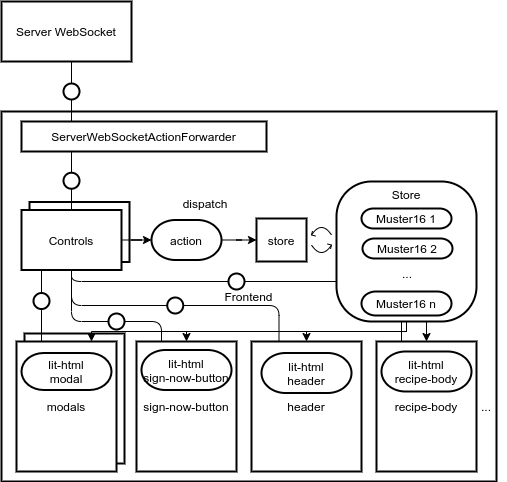

The diagram above was exported from draw.io. Its source (the exported page's mxGraphModel, read from the mxfile embedded in the PNG):
<mxGraphModel dx="828" dy="613" grid="1" gridSize="10" guides="1" tooltips="1" connect="1" arrows="1" fold="1" page="1" pageScale="1" pageWidth="850" pageHeight="1100" math="0" shadow="0">
  <root>
    <mxCell id="pZVcwI8wYv4mIP02X3HY-0" />
    <mxCell id="pZVcwI8wYv4mIP02X3HY-1" parent="pZVcwI8wYv4mIP02X3HY-0" />
    <mxCell id="pZVcwI8wYv4mIP02X3HY-2" value="Server WebSocket" style="shape=agent;offsetSize=8;strokeWidth=2;" vertex="1" parent="pZVcwI8wYv4mIP02X3HY-1">
      <mxGeometry x="145" y="110" width="130" height="60" as="geometry" />
    </mxCell>
    <mxCell id="pZVcwI8wYv4mIP02X3HY-3" value="Frontend" style="shape=agent;offsetSize=8;strokeWidth=2;" vertex="1" parent="pZVcwI8wYv4mIP02X3HY-1">
      <mxGeometry x="145" y="220" width="495" height="370" as="geometry" />
    </mxCell>
    <mxCell id="pZVcwI8wYv4mIP02X3HY-4" value="" style="shape=useedge;vertical=true;endArrow=none;useSignPosition=left;useSignDirection=none;" edge="1" parent="pZVcwI8wYv4mIP02X3HY-1" target="pZVcwI8wYv4mIP02X3HY-2">
      <mxGeometry height="160" relative="1" as="geometry">
        <mxPoint x="215" y="230" as="sourcePoint" />
        <mxPoint x="340" y="200" as="targetPoint" />
      </mxGeometry>
    </mxCell>
    <mxCell id="pZVcwI8wYv4mIP02X3HY-26" style="edgeStyle=orthogonalEdgeStyle;rounded=0;orthogonalLoop=1;jettySize=auto;html=1;entryX=0.75;entryY=0;entryDx=0;entryDy=0;" edge="1" parent="pZVcwI8wYv4mIP02X3HY-1" source="pZVcwI8wYv4mIP02X3HY-5" target="pZVcwI8wYv4mIP02X3HY-19">
      <mxGeometry relative="1" as="geometry">
        <Array as="points">
          <mxPoint x="550" y="440" />
          <mxPoint x="235" y="440" />
        </Array>
      </mxGeometry>
    </mxCell>
    <mxCell id="pZVcwI8wYv4mIP02X3HY-35" style="edgeStyle=orthogonalEdgeStyle;rounded=0;orthogonalLoop=1;jettySize=auto;html=1;entryX=0.5;entryY=0;entryDx=0;entryDy=0;" edge="1" parent="pZVcwI8wYv4mIP02X3HY-1" source="pZVcwI8wYv4mIP02X3HY-5" target="pZVcwI8wYv4mIP02X3HY-33">
      <mxGeometry relative="1" as="geometry">
        <Array as="points">
          <mxPoint x="550" y="440" />
          <mxPoint x="330" y="440" />
        </Array>
      </mxGeometry>
    </mxCell>
    <mxCell id="pZVcwI8wYv4mIP02X3HY-17" style="edgeStyle=orthogonalEdgeStyle;rounded=0;orthogonalLoop=1;jettySize=auto;html=1;" edge="1" parent="pZVcwI8wYv4mIP02X3HY-1" target="pZVcwI8wYv4mIP02X3HY-13">
      <mxGeometry relative="1" as="geometry">
        <mxPoint x="570" y="430" as="sourcePoint" />
        <Array as="points">
          <mxPoint x="570" y="430" />
          <mxPoint x="570" y="430" />
        </Array>
      </mxGeometry>
    </mxCell>
    <mxCell id="pZVcwI8wYv4mIP02X3HY-18" style="edgeStyle=orthogonalEdgeStyle;rounded=0;orthogonalLoop=1;jettySize=auto;html=1;entryX=0.5;entryY=0;entryDx=0;entryDy=0;exitX=0.25;exitY=1;exitDx=0;exitDy=0;" edge="1" parent="pZVcwI8wYv4mIP02X3HY-1" source="pZVcwI8wYv4mIP02X3HY-5" target="pZVcwI8wYv4mIP02X3HY-12">
      <mxGeometry relative="1" as="geometry">
        <Array as="points">
          <mxPoint x="550" y="430" />
          <mxPoint x="550" y="440" />
          <mxPoint x="450" y="440" />
        </Array>
      </mxGeometry>
    </mxCell>
    <mxCell id="pZVcwI8wYv4mIP02X3HY-12" value="header" style="shape=agent;offsetSize=8;strokeWidth=2;" vertex="1" parent="pZVcwI8wYv4mIP02X3HY-1">
      <mxGeometry x="395" y="450" width="110" height="130" as="geometry" />
    </mxCell>
    <mxCell id="pZVcwI8wYv4mIP02X3HY-11" value="lit-html&lt;br&gt;header" style="rounded=1;whiteSpace=wrap;html=1;arcSize=60;strokeWidth=2;" vertex="1" parent="pZVcwI8wYv4mIP02X3HY-1">
      <mxGeometry x="405" y="461.5" width="90" height="40" as="geometry" />
    </mxCell>
    <mxCell id="pZVcwI8wYv4mIP02X3HY-13" value="recipe-body" style="shape=agent;offsetSize=8;strokeWidth=2;" vertex="1" parent="pZVcwI8wYv4mIP02X3HY-1">
      <mxGeometry x="520" y="450" width="100" height="130" as="geometry" />
    </mxCell>
    <mxCell id="pZVcwI8wYv4mIP02X3HY-14" value="lit-html&lt;br&gt;recipe-body" style="rounded=1;whiteSpace=wrap;html=1;arcSize=60;strokeWidth=2;" vertex="1" parent="pZVcwI8wYv4mIP02X3HY-1">
      <mxGeometry x="525" y="460" width="90" height="40" as="geometry" />
    </mxCell>
    <mxCell id="pZVcwI8wYv4mIP02X3HY-15" value="store" style="shape=agent;offsetSize=8;strokeWidth=2;" vertex="1" parent="pZVcwI8wYv4mIP02X3HY-1">
      <mxGeometry x="400" y="327" width="50" height="43" as="geometry" />
    </mxCell>
    <mxCell id="pZVcwI8wYv4mIP02X3HY-16" value="" style="shape=updateedge;endArrow=none;entryX=0;entryY=0.5;entryDx=0;entryDy=0;exitX=1;exitY=0.5;exitDx=0;exitDy=0;" edge="1" parent="pZVcwI8wYv4mIP02X3HY-1" source="pZVcwI8wYv4mIP02X3HY-15" target="pZVcwI8wYv4mIP02X3HY-5">
      <mxGeometry width="80" height="30" relative="1" as="geometry">
        <mxPoint x="680" y="314" as="sourcePoint" />
        <mxPoint x="760" y="314" as="targetPoint" />
      </mxGeometry>
    </mxCell>
    <mxCell id="pZVcwI8wYv4mIP02X3HY-19" value="modals" style="shape=agent;offsetSize=8;strokeWidth=2;multiple=true;" vertex="1" parent="pZVcwI8wYv4mIP02X3HY-1">
      <mxGeometry x="160" y="450" width="100" height="130" as="geometry" />
    </mxCell>
    <mxCell id="pZVcwI8wYv4mIP02X3HY-20" value="lit-html&lt;br&gt;modal" style="rounded=1;whiteSpace=wrap;html=1;arcSize=60;strokeWidth=2;" vertex="1" parent="pZVcwI8wYv4mIP02X3HY-1">
      <mxGeometry x="165" y="461.5" width="90" height="37" as="geometry" />
    </mxCell>
    <mxCell id="pZVcwI8wYv4mIP02X3HY-29" style="edgeStyle=orthogonalEdgeStyle;rounded=0;orthogonalLoop=1;jettySize=auto;html=1;" edge="1" parent="pZVcwI8wYv4mIP02X3HY-1" source="pZVcwI8wYv4mIP02X3HY-22" target="pZVcwI8wYv4mIP02X3HY-15">
      <mxGeometry relative="1" as="geometry" />
    </mxCell>
    <mxCell id="pZVcwI8wYv4mIP02X3HY-22" value="action" style="rounded=1;whiteSpace=wrap;html=1;arcSize=60;strokeWidth=2;" vertex="1" parent="pZVcwI8wYv4mIP02X3HY-1">
      <mxGeometry x="295" y="328.5" width="70" height="40" as="geometry" />
    </mxCell>
    <mxCell id="pZVcwI8wYv4mIP02X3HY-28" style="edgeStyle=orthogonalEdgeStyle;rounded=0;orthogonalLoop=1;jettySize=auto;html=1;" edge="1" parent="pZVcwI8wYv4mIP02X3HY-1" source="pZVcwI8wYv4mIP02X3HY-23" target="pZVcwI8wYv4mIP02X3HY-22">
      <mxGeometry relative="1" as="geometry" />
    </mxCell>
    <mxCell id="pZVcwI8wYv4mIP02X3HY-23" value="Controls" style="shape=agent;offsetSize=8;strokeWidth=2;multiple=true;" vertex="1" parent="pZVcwI8wYv4mIP02X3HY-1">
      <mxGeometry x="165" y="318.5" width="100" height="60" as="geometry" />
    </mxCell>
    <mxCell id="pZVcwI8wYv4mIP02X3HY-24" value="" style="shape=useedge;vertical=true;endArrow=none;useSignPosition=left;useSignDirection=none;exitX=0.25;exitY=0;exitDx=0;exitDy=0;dx=0;dy=32;entryX=0.204;entryY=0.984;entryDx=0;entryDy=0;entryPerimeter=0;" edge="1" parent="pZVcwI8wYv4mIP02X3HY-1" source="pZVcwI8wYv4mIP02X3HY-19" target="pZVcwI8wYv4mIP02X3HY-23">
      <mxGeometry height="160" relative="1" as="geometry">
        <mxPoint x="170" y="540" as="sourcePoint" />
        <mxPoint x="170" y="380" as="targetPoint" />
      </mxGeometry>
    </mxCell>
    <mxCell id="pZVcwI8wYv4mIP02X3HY-30" value="dispatch" style="text;html=1;strokeColor=none;fillColor=none;align=center;verticalAlign=middle;whiteSpace=wrap;rounded=0;shadow=1;" vertex="1" parent="pZVcwI8wYv4mIP02X3HY-1">
      <mxGeometry x="329" y="302" width="40" height="20" as="geometry" />
    </mxCell>
    <mxCell id="pZVcwI8wYv4mIP02X3HY-31" value="ServerWebSocketActionForwarder" style="shape=agent;offsetSize=8;strokeWidth=2;shadow=0;" vertex="1" parent="pZVcwI8wYv4mIP02X3HY-1">
      <mxGeometry x="165" y="230" width="245" height="30" as="geometry" />
    </mxCell>
    <mxCell id="pZVcwI8wYv4mIP02X3HY-32" value="" style="shape=useedge;vertical=true;endArrow=none;useSignPosition=left;useSignDirection=none;entryX=0.25;entryY=1;entryDx=0;entryDy=0;exitX=0.5;exitY=0;exitDx=0;exitDy=0;" edge="1" parent="pZVcwI8wYv4mIP02X3HY-1" source="pZVcwI8wYv4mIP02X3HY-23" target="pZVcwI8wYv4mIP02X3HY-31">
      <mxGeometry height="160" relative="1" as="geometry">
        <mxPoint x="210" y="440" as="sourcePoint" />
        <mxPoint x="210" y="280" as="targetPoint" />
      </mxGeometry>
    </mxCell>
    <mxCell id="pZVcwI8wYv4mIP02X3HY-33" value="sign-now-button" style="shape=agent;offsetSize=8;strokeWidth=2;shadow=0;" vertex="1" parent="pZVcwI8wYv4mIP02X3HY-1">
      <mxGeometry x="280" y="450" width="100" height="130" as="geometry" />
    </mxCell>
    <mxCell id="pZVcwI8wYv4mIP02X3HY-34" value="lit-html&lt;br&gt;&lt;span&gt;sign-now-button&lt;/span&gt;" style="rounded=1;whiteSpace=wrap;html=1;arcSize=60;strokeWidth=2;" vertex="1" parent="pZVcwI8wYv4mIP02X3HY-1">
      <mxGeometry x="285" y="458.5" width="90" height="40" as="geometry" />
    </mxCell>
    <mxCell id="pZVcwI8wYv4mIP02X3HY-36" value="" style="shape=useedge;vertical=true;edgeStyle=elbowEdgeStyle;elbow=vertical;endArrow=none;useSignPosition=up;useSignDirection=none;entryX=0.5;entryY=1;entryDx=0;entryDy=0;exitX=0.25;exitY=0;exitDx=0;exitDy=0;" edge="1" parent="pZVcwI8wYv4mIP02X3HY-1" source="pZVcwI8wYv4mIP02X3HY-33" target="pZVcwI8wYv4mIP02X3HY-23">
      <mxGeometry width="70" height="160" relative="1" as="geometry">
        <mxPoint x="270" y="540" as="sourcePoint" />
        <mxPoint x="340" y="380" as="targetPoint" />
        <Array as="points">
          <mxPoint x="240" y="430" />
        </Array>
      </mxGeometry>
    </mxCell>
    <mxCell id="pZVcwI8wYv4mIP02X3HY-37" value="" style="shape=useedge;vertical=true;edgeStyle=elbowEdgeStyle;elbow=vertical;endArrow=none;useSignPosition=up;useSignDirection=none;entryX=0.5;entryY=1;entryDx=0;entryDy=0;exitX=0.25;exitY=0;exitDx=0;exitDy=0;" edge="1" parent="pZVcwI8wYv4mIP02X3HY-1" source="pZVcwI8wYv4mIP02X3HY-12" target="pZVcwI8wYv4mIP02X3HY-23">
      <mxGeometry width="70" height="160" relative="1" as="geometry">
        <mxPoint x="350" y="530" as="sourcePoint" />
        <mxPoint x="420" y="370" as="targetPoint" />
        <Array as="points" />
      </mxGeometry>
    </mxCell>
    <mxCell id="pZVcwI8wYv4mIP02X3HY-38" value="..." style="text;html=1;strokeColor=none;fillColor=none;align=center;verticalAlign=middle;whiteSpace=wrap;rounded=0;shadow=0;" vertex="1" parent="pZVcwI8wYv4mIP02X3HY-1">
      <mxGeometry x="610" y="505" width="40" height="20" as="geometry" />
    </mxCell>
    <mxCell id="pZVcwI8wYv4mIP02X3HY-39" value="" style="shape=useedge;vertical=true;edgeStyle=elbowEdgeStyle;elbow=vertical;endArrow=none;useSignPosition=up;useSignDirection=none;entryX=0.5;entryY=1;entryDx=0;entryDy=0;exitX=0.25;exitY=0;exitDx=0;exitDy=0;" edge="1" parent="pZVcwI8wYv4mIP02X3HY-1" source="pZVcwI8wYv4mIP02X3HY-13" target="pZVcwI8wYv4mIP02X3HY-23">
      <mxGeometry width="70" height="160" relative="1" as="geometry">
        <mxPoint x="250" y="550" as="sourcePoint" />
        <mxPoint x="320" y="390" as="targetPoint" />
        <Array as="points">
          <mxPoint x="380" y="390" />
        </Array>
      </mxGeometry>
    </mxCell>
    <mxCell id="pZVcwI8wYv4mIP02X3HY-5" value="Store" style="rounded=1;whiteSpace=wrap;html=1;arcSize=25;strokeWidth=2;verticalAlign=top;" vertex="1" parent="pZVcwI8wYv4mIP02X3HY-1">
      <mxGeometry x="480" y="290" width="140" height="140" as="geometry" />
    </mxCell>
    <mxCell id="pZVcwI8wYv4mIP02X3HY-6" value="Muster16 1" style="rounded=1;whiteSpace=wrap;html=1;arcSize=60;strokeWidth=2;" vertex="1" parent="pZVcwI8wYv4mIP02X3HY-1">
      <mxGeometry x="505" y="317" width="90" height="20" as="geometry" />
    </mxCell>
    <mxCell id="pZVcwI8wYv4mIP02X3HY-7" value="Muster16 2" style="rounded=1;whiteSpace=wrap;html=1;arcSize=60;strokeWidth=2;" vertex="1" parent="pZVcwI8wYv4mIP02X3HY-1">
      <mxGeometry x="506" y="347" width="90" height="20" as="geometry" />
    </mxCell>
    <mxCell id="pZVcwI8wYv4mIP02X3HY-8" value="Muster16 n" style="rounded=1;whiteSpace=wrap;html=1;arcSize=60;strokeWidth=2;" vertex="1" parent="pZVcwI8wYv4mIP02X3HY-1">
      <mxGeometry x="505" y="400" width="90" height="24" as="geometry" />
    </mxCell>
    <mxCell id="pZVcwI8wYv4mIP02X3HY-10" value="..." style="text;html=1;strokeColor=none;fillColor=none;align=center;verticalAlign=middle;whiteSpace=wrap;rounded=0;" vertex="1" parent="pZVcwI8wYv4mIP02X3HY-1">
      <mxGeometry x="531" y="372" width="40" height="20" as="geometry" />
    </mxCell>
  </root>
</mxGraphModel>